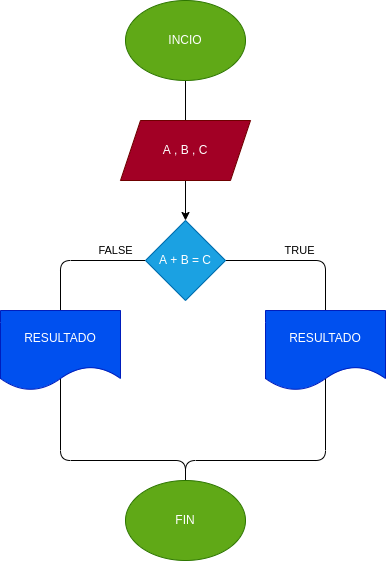

The diagram above was exported from draw.io. Its source (the exported page's mxGraphModel, read from the mxfile embedded in the PNG):
<mxGraphModel dx="870" dy="411" grid="1" gridSize="10" guides="1" tooltips="1" connect="1" arrows="1" fold="1" page="1" pageScale="1" pageWidth="827" pageHeight="1169" math="0" shadow="0">
  <root>
    <mxCell id="0" />
    <mxCell id="1" parent="0" />
    <mxCell id="4" value="" style="edgeStyle=none;html=1;entryX=0.5;entryY=0;entryDx=0;entryDy=0;" edge="1" parent="1" source="2" target="3">
      <mxGeometry relative="1" as="geometry">
        <mxPoint x="450" y="120" as="targetPoint" />
        <Array as="points">
          <mxPoint x="440" y="170" />
        </Array>
      </mxGeometry>
    </mxCell>
    <mxCell id="2" value="INCIO" style="ellipse;whiteSpace=wrap;html=1;fillColor=#60a917;fontColor=#ffffff;strokeColor=#2D7600;" vertex="1" parent="1">
      <mxGeometry x="380" y="20" width="120" height="80" as="geometry" />
    </mxCell>
    <mxCell id="6" style="edgeStyle=none;html=1;" edge="1" parent="1" source="3" target="5">
      <mxGeometry relative="1" as="geometry" />
    </mxCell>
    <mxCell id="3" value="A , B , C" style="shape=parallelogram;perimeter=parallelogramPerimeter;whiteSpace=wrap;html=1;fixedSize=1;fillColor=#a20025;fontColor=#ffffff;strokeColor=#6F0000;" vertex="1" parent="1">
      <mxGeometry x="375" y="140" width="130" height="60" as="geometry" />
    </mxCell>
    <mxCell id="8" value="TRUE" style="edgeStyle=none;html=1;" edge="1" parent="1" source="5">
      <mxGeometry x="-0.7143" y="10" relative="1" as="geometry">
        <mxPoint x="440" y="560" as="targetPoint" />
        <Array as="points">
          <mxPoint x="580" y="280" />
          <mxPoint x="580" y="480" />
          <mxPoint x="440" y="480" />
        </Array>
        <mxPoint as="offset" />
      </mxGeometry>
    </mxCell>
    <mxCell id="14" value="FALSE" style="edgeStyle=none;html=1;exitX=0;exitY=0.5;exitDx=0;exitDy=0;" edge="1" parent="1" source="5">
      <mxGeometry x="-0.8776" y="-10" relative="1" as="geometry">
        <mxPoint x="440" y="560" as="targetPoint" />
        <Array as="points">
          <mxPoint x="315" y="280" />
          <mxPoint x="315" y="480" />
          <mxPoint x="440" y="480" />
        </Array>
        <mxPoint as="offset" />
      </mxGeometry>
    </mxCell>
    <mxCell id="5" value="A + B = C" style="rhombus;whiteSpace=wrap;html=1;fillColor=#1ba1e2;fontColor=#ffffff;strokeColor=#006EAF;" vertex="1" parent="1">
      <mxGeometry x="400" y="240" width="80" height="80" as="geometry" />
    </mxCell>
    <mxCell id="15" value="FIN" style="ellipse;whiteSpace=wrap;html=1;fillColor=#60a917;fontColor=#ffffff;strokeColor=#2D7600;" vertex="1" parent="1">
      <mxGeometry x="380" y="500" width="120" height="80" as="geometry" />
    </mxCell>
    <mxCell id="20" value="RESULTADO" style="shape=document;whiteSpace=wrap;html=1;boundedLbl=1;fillColor=#0050ef;fontColor=#ffffff;strokeColor=#001DBC;" vertex="1" parent="1">
      <mxGeometry x="520" y="330" width="120" height="80" as="geometry" />
    </mxCell>
    <mxCell id="24" value="RESULTADO" style="shape=document;whiteSpace=wrap;html=1;boundedLbl=1;fillColor=#0050ef;fontColor=#ffffff;strokeColor=#001DBC;" vertex="1" parent="1">
      <mxGeometry x="255" y="330" width="120" height="80" as="geometry" />
    </mxCell>
  </root>
</mxGraphModel>